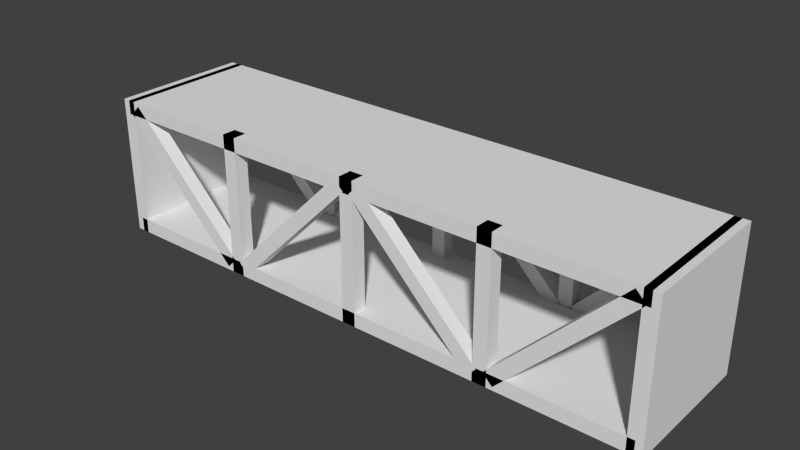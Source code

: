 # Source: metallic_bar.blend  (saved by Blender 2.70.0; exported with 4.5.12 LTS)
import bpy
from mathutils import Matrix  # noqa: F401  (used for matrix-valued properties, if any)

bpy.ops.wm.read_factory_settings(use_empty=True)
scene = bpy.context.scene
scene.name = 'Scene'

# ---- collections
col_collection_1 = bpy.data.collections.new('Collection 1'); scene.collection.children.link(col_collection_1)

# ---- world
world_world = bpy.data.worlds.new('World'); scene.world = world_world
world_world.color = (0.05088, 0.05088, 0.05088)
world_world.use_sun_shadow = False
world_world.sun_shadow_jitter_overblur = 0.0
world_world.cycles.sampling_method = 'MANUAL'
world_world.cycles.sample_map_resolution = 256

# ---- meshes
me_cube_006 = bpy.data.meshes.new('Cube.006')
me_cube_006.from_pydata([(-19.55, -0.6407, -8.132), (-1.868, -0.6407, 9.546), (-0.4541, -0.6407, 8.132), (-18.13, -0.6407, -9.546), (-19.55, -0.8007, -8.132), (-1.868, -0.8007, 9.546), (-0.4541, -0.8007, 8.132), (-18.13, -0.8007, -9.546), (-40.0, 0.8, -10.0), (-40.0, 0.8, -8.0), (40.0, 0.8, -8.0), (40.0, 0.8, -10.0), (-40.0, -0.8, -10.0), (-40.0, -0.8, -8.0), (40.0, -0.8, -8.0), (40.0, -0.8, -10.0), (-40.0, 0.8, 8.0), (-40.0, 0.8, 10.0), (40.0, 0.8, 10.0), (40.0, 0.8, 8.0), (-40.0, -0.8, 8.0), (-40.0, -0.8, 10.0), (40.0, -0.8, 10.0), (40.0, -0.8, 8.0), (-21.87, 0.8, -9.553), (-39.55, 0.8, 8.124), (-38.13, 0.8, 9.538), (-20.45, 0.8, -8.139), (-21.87, 0.64, -9.553), (-39.55, 0.64, 8.124), (-38.13, 0.64, 9.538), (-20.45, 0.64, -8.139), (-19.55, 0.8, -8.139), (-1.868, 0.8, 9.538), (-0.4541, 0.8, 8.124), (-18.13, 0.8, -9.553), (-19.55, 0.64, -8.139), (-1.868, 0.64, 9.538), (-0.4541, 0.64, 8.124), (-18.13, 0.64, -9.553), (18.13, 0.8, -9.553), (0.4541, 0.8, 8.124), (1.868, 0.8, 9.538), (19.55, 0.8, -8.139), (18.13, 0.64, -9.553), (0.4541, 0.64, 8.124), (1.868, 0.64, 9.538), (19.55, 0.64, -8.139), (20.45, 0.8, -8.139), (38.13, 0.8, 9.538), (39.55, 0.8, 8.124), (21.87, 0.8, -9.553), (20.45, 0.64, -8.139), (38.13, 0.64, 9.538), (39.55, 0.64, 8.124), (21.87, 0.64, -9.553), (-21.0, 0.8, -10.01), (-21.0, 0.8, 9.992), (-19.0, 0.8, 9.992), (-19.0, 0.8, -10.01), (-21.0, 0.64, -10.01), (-21.0, 0.64, 9.992), (-19.0, 0.64, 9.992), (-19.0, 0.64, -10.01), (-1.0, 0.8, -10.01), (-1.0, 0.8, 9.992), (1.0, 0.8, 9.992), (1.0, 0.8, -10.01), (-1.0, 0.64, -10.01), (-1.0, 0.64, 9.992), (1.0, 0.64, 9.992), (1.0, 0.64, -10.01), (19.0, 0.8, -10.01), (19.0, 0.8, 9.992), (21.0, 0.8, 9.992), (21.0, 0.8, -10.01), (19.0, 0.64, -10.01), (19.0, 0.64, 9.992), (21.0, 0.64, 9.992), (21.0, 0.64, -10.01), (19.0, -0.64, -10.0), (19.0, -0.64, 10.0), (21.0, -0.64, 10.0), (21.0, -0.64, -10.0), (19.0, -0.8, -10.0), (19.0, -0.8, 10.0), (21.0, -0.8, 10.0), (21.0, -0.8, -10.0), (-1.0, -0.64, -10.0), (-1.0, -0.64, 10.0), (1.0, -0.64, 10.0), (1.0, -0.64, -10.0), (-1.0, -0.8, -10.0), (-1.0, -0.8, 10.0), (1.0, -0.8, 10.0), (1.0, -0.8, -10.0), (-21.0, -0.64, -10.0), (-21.0, -0.64, 10.0), (-19.0, -0.64, 10.0), (-19.0, -0.64, -10.0), (-21.0, -0.8, -10.0), (-21.0, -0.8, 10.0), (-19.0, -0.8, 10.0), (-19.0, -0.8, -10.0), (20.45, -0.64, -8.132), (38.13, -0.64, 9.546), (39.55, -0.64, 8.132), (21.87, -0.64, -9.546), (20.45, -0.8, -8.132), (38.13, -0.8, 9.546), (39.55, -0.8, 8.132), (21.87, -0.8, -9.546), (18.13, -0.6407, -9.546), (0.4541, -0.6407, 8.132), (1.868, -0.6407, 9.546), (19.55, -0.6407, -8.132), (18.13, -0.8007, -9.546), (0.4541, -0.8007, 8.132), (1.868, -0.8007, 9.546), (19.55, -0.8007, -8.132), (-21.87, -0.64, -9.546), (-39.55, -0.64, 8.132), (-38.13, -0.64, 9.546), (-20.45, -0.64, -8.132), (-21.87, -0.8, -9.546), (-39.55, -0.8, 8.132), (-38.13, -0.8, 9.546), (-20.45, -0.8, -8.132), (-41.0, 0.8, -10.0), (-41.0, 0.8, 10.0), (-39.0, 0.8, 10.0), (-39.0, 0.8, -10.0), (-41.0, -0.8, -10.0), (-41.0, -0.8, 10.0), (-39.0, -0.8, 10.0), (-39.0, -0.8, -10.0), (39.0, 0.8, -10.0), (39.0, 0.8, 10.0), (41.0, 0.8, 10.0), (41.0, 0.8, -10.0), (39.0, -0.8, -10.0), (39.0, -0.8, 10.0), (41.0, -0.8, 10.0), (41.0, -0.8, -10.0)], [], [(4, 5, 1, 0), (5, 6, 2, 1), (6, 7, 3, 2), (7, 4, 0, 3), (0, 1, 2, 3), (7, 6, 5, 4), (12, 13, 9, 8), (13, 14, 10, 9), (14, 15, 11, 10), (15, 12, 8, 11), (8, 9, 10, 11), (15, 14, 13, 12), (20, 21, 17, 16), (21, 22, 18, 17), (22, 23, 19, 18), (23, 20, 16, 19), (16, 17, 18, 19), (23, 22, 21, 20), (28, 29, 25, 24), (29, 30, 26, 25), (30, 31, 27, 26), (31, 28, 24, 27), (24, 25, 26, 27), (31, 30, 29, 28), (36, 37, 33, 32), (37, 38, 34, 33), (38, 39, 35, 34), (39, 36, 32, 35), (32, 33, 34, 35), (39, 38, 37, 36), (44, 45, 41, 40), (45, 46, 42, 41), (46, 47, 43, 42), (47, 44, 40, 43), (40, 41, 42, 43), (47, 46, 45, 44), (52, 53, 49, 48), (53, 54, 50, 49), (54, 55, 51, 50), (55, 52, 48, 51), (48, 49, 50, 51), (55, 54, 53, 52), (60, 61, 57, 56), (61, 62, 58, 57), (62, 63, 59, 58), (63, 60, 56, 59), (56, 57, 58, 59), (63, 62, 61, 60), (68, 69, 65, 64), (69, 70, 66, 65), (70, 71, 67, 66), (71, 68, 64, 67), (64, 65, 66, 67), (71, 70, 69, 68), (76, 77, 73, 72), (77, 78, 74, 73), (78, 79, 75, 74), (79, 76, 72, 75), (72, 73, 74, 75), (79, 78, 77, 76), (84, 85, 81, 80), (85, 86, 82, 81), (86, 87, 83, 82), (87, 84, 80, 83), (80, 81, 82, 83), (87, 86, 85, 84), (92, 93, 89, 88), (93, 94, 90, 89), (94, 95, 91, 90), (95, 92, 88, 91), (88, 89, 90, 91), (95, 94, 93, 92), (100, 101, 97, 96), (101, 102, 98, 97), (102, 103, 99, 98), (103, 100, 96, 99), (96, 97, 98, 99), (103, 102, 101, 100), (108, 109, 105, 104), (109, 110, 106, 105), (110, 111, 107, 106), (111, 108, 104, 107), (104, 105, 106, 107), (111, 110, 109, 108), (116, 117, 113, 112), (117, 118, 114, 113), (118, 119, 115, 114), (119, 116, 112, 115), (112, 113, 114, 115), (119, 118, 117, 116), (124, 125, 121, 120), (125, 126, 122, 121), (126, 127, 123, 122), (127, 124, 120, 123), (120, 121, 122, 123), (127, 126, 125, 124), (132, 133, 129, 128), (133, 134, 130, 129), (134, 135, 131, 130), (135, 132, 128, 131), (128, 129, 130, 131), (135, 134, 133, 132), (140, 141, 137, 136), (141, 142, 138, 137), (142, 143, 139, 138), (143, 140, 136, 139), (136, 137, 138, 139), (143, 142, 141, 140)])
_uv = me_cube_006.uv_layers.new(name='UVMap')
_uv.uv.foreach_set('vector', [0.4978, 0.5205, 0.6083, 0.5205, 0.6083, 0.5246, 0.4978, 0.5246, 0.505, 0.4987, 0.505, 0.4626, 0.506, 0.4626, 0.506, 0.4987, 0.4972, 0.5205, 0.3867, 0.5205, 0.3867, 0.5246, 0.4972, 0.5246, 0.4967, 0.5205, 0.4878, 0.5205, 0.4878, 0.5246, 0.4967, 0.5246, 0.4978, 0.4967, 0.6083, 0.9476, 0.6172, 0.9115, 0.5067, 0.4607, 0.4967, 0.5015, 0.6072, 0.9523, 0.5983, 0.9884, 0.4878, 0.5375, 0.495, 0.4899, 0.495, 0.5409, 0.505, 0.5409, 0.505, 0.4899, 0.5, 0.4797, 1.0, 0.4797, 1.0, 0.5205, 0.5, 0.5205, 0.495, 0.5001, 0.495, 0.4491, 0.505, 0.4491, 0.505, 0.5001, 0.5, 0.4797, 0.0, 0.4797, 3.815e-08, 0.5205, 0.5, 0.5205, 0.5, 0.4899, 0.5, 0.5409, 1.0, 0.5409, 1.0, 0.4899, 0.5, 0.4899, 0.5, 0.5409, 0.0, 0.5409, 0.0, 0.4899, 0.505, 0.5001, 0.505, 0.5511, 0.515, 0.5511, 0.515, 0.5001, 0.5, 0.5205, 1.0, 0.5205, 1.0, 0.5613, 0.5, 0.5613, 0.505, 0.5103, 0.505, 0.4593, 0.515, 0.4593, 0.515, 0.5103, 0.5, 0.5205, 0.0, 0.5205, 0.0, 0.5613, 0.5, 0.5613, 0.5, 0.5001, 0.5, 0.5511, 1.0, 0.5511, 1.0, 0.5001, 0.5, 0.5001, 0.5, 0.5511, 0.0, 0.5511, 0.0, 0.5001, 0.5033, 0.5164, 0.3928, 0.5164, 0.3928, 0.5205, 0.5033, 0.5205, 0.5028, 0.5164, 0.5117, 0.5164, 0.5117, 0.5205, 0.5028, 0.5205, 0.5017, 0.5164, 0.6122, 0.5164, 0.6122, 0.5205, 0.5017, 0.5205, 0.504, 0.4965, 0.504, 0.4605, 0.505, 0.4605, 0.505, 0.4965, 0.5033, 0.5013, 0.3928, 0.9522, 0.4017, 0.9882, 0.5122, 0.5374, 0.5022, 0.4965, 0.3917, 0.9474, 0.3828, 0.9113, 0.4933, 0.4605, 0.4978, 0.5164, 0.6083, 0.5164, 0.6083, 0.5205, 0.4978, 0.5205, 0.504, 0.4985, 0.504, 0.4625, 0.505, 0.4625, 0.505, 0.4985, 0.4972, 0.5164, 0.3867, 0.5164, 0.3867, 0.5205, 0.4972, 0.5205, 0.4967, 0.5164, 0.4878, 0.5164, 0.4878, 0.5205, 0.4967, 0.5205, 0.4978, 0.4965, 0.6083, 0.9474, 0.6172, 0.9113, 0.5067, 0.4605, 0.4967, 0.5013, 0.6072, 0.9522, 0.5983, 0.9882, 0.4878, 0.5374, 0.5033, 0.5164, 0.3928, 0.5164, 0.3928, 0.5205, 0.5033, 0.5205, 0.504, 0.5033, 0.504, 0.5393, 0.505, 0.5393, 0.505, 0.5033, 0.5017, 0.5164, 0.6122, 0.5164, 0.6122, 0.5205, 0.5017, 0.5205, 0.504, 0.4965, 0.504, 0.4605, 0.505, 0.4605, 0.505, 0.4965, 0.5033, 0.5013, 0.3928, 0.9522, 0.4017, 0.9882, 0.5122, 0.5374, 0.5022, 0.4965, 0.3917, 0.9474, 0.3828, 0.9113, 0.4933, 0.4605, 0.4978, 0.5164, 0.6083, 0.5164, 0.6083, 0.5205, 0.4978, 0.5205, 0.504, 0.4985, 0.504, 0.4625, 0.505, 0.4625, 0.505, 0.4985, 0.4972, 0.5164, 0.3867, 0.5164, 0.3867, 0.5205, 0.4972, 0.5205, 0.504, 0.5013, 0.504, 0.5374, 0.505, 0.5374, 0.505, 0.5013, 0.4978, 0.4965, 0.6083, 0.9474, 0.6172, 0.9113, 0.5067, 0.4605, 0.4967, 0.5013, 0.6072, 0.9522, 0.5983, 0.9882, 0.4878, 0.5374, 0.504, 0.4897, 0.504, 0.9998, 0.505, 0.9998, 0.505, 0.4897, 0.4988, 0.5164, 0.5112, 0.5164, 0.5112, 0.5205, 0.4988, 0.5205, 0.504, 0.5101, 0.504, 3.892e-08, 0.505, 7.784e-08, 0.505, 0.5101, 0.5012, 0.5164, 0.4887, 0.5164, 0.4887, 0.5205, 0.5012, 0.5205, 0.4988, 0.4897, 0.4988, 0.9998, 0.5112, 0.9998, 0.5112, 0.4897, 0.5012, 0.4897, 0.5012, 0.9998, 0.4887, 0.9998, 0.4887, 0.4897, 0.504, 0.4897, 0.504, 0.9998, 0.505, 0.9998, 0.505, 0.4897, 0.5037, 0.5164, 0.5163, 0.5164, 0.5163, 0.5205, 0.5037, 0.5205, 0.504, 0.5101, 0.504, 0.0, 0.505, 7.784e-08, 0.505, 0.5101, 0.4963, 0.5164, 0.4837, 0.5164, 0.4837, 0.5205, 0.4963, 0.5205, 0.5037, 0.4897, 0.5037, 0.9998, 0.5163, 0.9998, 0.5163, 0.4897, 0.4963, 0.4897, 0.4963, 0.9998, 0.4837, 0.9998, 0.4837, 0.4897, 0.504, 0.4897, 0.504, 0.9998, 0.505, 0.9998, 0.505, 0.4897, 0.4988, 0.5164, 0.5112, 0.5164, 0.5112, 0.5205, 0.4988, 0.5205, 0.504, 0.5101, 0.504, 0.0, 0.505, 7.784e-08, 0.505, 0.5101, 0.5012, 0.5164, 0.4887, 0.5164, 0.4887, 0.5205, 0.5012, 0.5205, 0.4988, 0.4897, 0.4988, 0.9998, 0.5112, 0.9998, 0.5112, 0.4897, 0.5012, 0.4897, 0.5012, 0.9998, 0.4887, 0.9998, 0.4887, 0.4897, 0.495, 0.4899, 0.495, 1.0, 0.496, 1.0, 0.496, 0.4899, 0.4988, 0.5205, 0.5112, 0.5205, 0.5112, 0.5246, 0.4988, 0.5246, 0.505, 0.5103, 0.505, 0.0001914, 0.506, 0.0001914, 0.506, 0.5103, 0.5012, 0.4797, 0.4887, 0.4797, 0.4887, 0.4838, 0.5012, 0.4838, 0.4988, 0.4899, 0.4988, 1.0, 0.5112, 1.0, 0.5112, 0.4899, 0.5012, 0.4899, 0.5012, 1.0, 0.4887, 1.0, 0.4887, 0.4899, 0.495, 0.4899, 0.495, 1.0, 0.496, 1.0, 0.496, 0.4899, 0.5037, 0.5205, 0.5163, 0.5205, 0.5163, 0.5246, 0.5037, 0.5246, 0.505, 0.5103, 0.505, 0.0001914, 0.506, 0.0001915, 0.506, 0.5103, 0.4963, 0.4797, 0.4837, 0.4797, 0.4837, 0.4838, 0.4963, 0.4838, 0.5037, 0.4899, 0.5037, 1.0, 0.5163, 1.0, 0.5163, 0.4899, 0.4963, 0.4899, 0.4963, 1.0, 0.4837, 1.0, 0.4837, 0.4899, 0.495, 0.4899, 0.495, 1.0, 0.496, 1.0, 0.496, 0.4899, 0.4988, 0.5205, 0.5112, 0.5205, 0.5112, 0.5246, 0.4988, 0.5246, 0.505, 0.5103, 0.505, 0.0001915, 0.506, 0.0001916, 0.506, 0.5103, 0.5012, 0.4797, 0.4887, 0.4797, 0.4887, 0.4838, 0.5012, 0.4838, 0.4988, 0.4899, 0.4988, 1.0, 0.5112, 1.0, 0.5112, 0.4899, 0.5012, 0.4899, 0.5012, 1.0, 0.4887, 1.0, 0.4887, 0.4899, 0.4978, 0.4797, 0.6083, 0.4797, 0.6083, 0.4838, 0.4978, 0.4838, 0.4983, 0.5205, 0.5072, 0.5205, 0.5072, 0.5246, 0.4983, 0.5246, 0.4972, 0.5205, 0.3867, 0.5205, 0.3867, 0.5246, 0.4972, 0.5246, 0.495, 0.5015, 0.495, 0.5375, 0.496, 0.5375, 0.496, 0.5015, 0.4978, 0.4967, 0.6083, 0.9476, 0.6172, 0.9115, 0.5067, 0.4607, 0.4967, 0.5015, 0.6072, 0.9523, 0.5983, 0.9884, 0.4878, 0.5375, 0.5033, 0.5205, 0.3928, 0.5205, 0.3928, 0.5246, 0.5033, 0.5246, 0.505, 0.5035, 0.505, 0.5395, 0.506, 0.5395, 0.506, 0.5035, 0.5017, 0.5205, 0.6122, 0.5205, 0.6122, 0.5246, 0.5017, 0.5246, 0.505, 0.4967, 0.505, 0.4607, 0.506, 0.4607, 0.506, 0.4967, 0.5033, 0.5015, 0.3928, 0.9523, 0.4017, 0.9884, 0.5122, 0.5375, 0.5022, 0.4967, 0.3917, 0.9476, 0.3828, 0.9115, 0.4933, 0.4607, 0.5033, 0.4797, 0.3928, 0.4797, 0.3928, 0.4838, 0.5033, 0.4838, 0.5028, 0.5205, 0.5117, 0.5205, 0.5117, 0.5246, 0.5028, 0.5246, 0.5017, 0.5205, 0.6122, 0.5205, 0.6122, 0.5246, 0.5017, 0.5246, 0.495, 0.4967, 0.495, 0.4607, 0.496, 0.4607, 0.496, 0.4967, 0.5033, 0.5015, 0.3928, 0.9523, 0.4017, 0.9884, 0.5122, 0.5375, 0.5022, 0.4967, 0.3917, 0.9476, 0.3828, 0.9115, 0.4933, 0.4607, 0.495, 0.4899, 0.495, 1.0, 0.505, 1.0, 0.505, 0.4899, 0.5037, 0.5205, 0.5163, 0.5205, 0.5163, 0.5613, 0.5037, 0.5613, 0.505, 0.5103, 0.505, 0.0001915, 0.515, 0.0001919, 0.515, 0.5103, 0.4963, 0.4797, 0.4837, 0.4797, 0.4837, 0.5205, 0.4963, 0.5205, 0.5037, 0.4899, 0.5037, 1.0, 0.5163, 1.0, 0.5163, 0.4899, 0.4963, 0.4899, 0.4963, 1.0, 0.4837, 1.0, 0.4837, 0.4899, 0.495, 0.4899, 0.495, 1.0, 0.505, 1.0, 0.505, 0.4899, 0.5037, 0.5205, 0.5163, 0.5205, 0.5163, 0.5613, 0.5037, 0.5613, 0.505, 0.5103, 0.505, 0.0001914, 0.515, 0.0001918, 0.515, 0.5103, 0.4963, 0.4797, 0.4837, 0.4797, 0.4837, 0.5205, 0.4963, 0.5205, 0.5037, 0.4899, 0.5037, 1.0, 0.5163, 1.0, 0.5163, 0.4899, 0.4963, 0.4899, 0.4963, 1.0, 0.4837, 1.0, 0.4837, 0.4899])
me_cube_006.use_remesh_preserve_volume = False
me_cube_006.use_remesh_preserve_attributes = False
me_cube_006.use_mirror_vertex_groups = False
me_cube_006.update()

# ---- objects
ob_metallic_bar = bpy.data.objects.new('Metallic Bar', me_cube_006)

# ---- transforms, parenting, visibility, modifiers, constraints
ob_metallic_bar.location = (0.0, 0.0, 5.96e-08)
ob_metallic_bar.scale = (0.1, 1.25, 0.1)
ob_metallic_bar.lineart.crease_threshold = 0.0

# ---- collection membership
col_collection_1.objects.link(ob_metallic_bar)

# ---- scene / render settings (as saved in the file)
scene.frame_start = 1; scene.frame_end = 250; scene.frame_set(2)
scene.render.engine = 'BLENDER_EEVEE_NEXT'
scene.render.resolution_percentage = 50
scene.render.dither_intensity = 0.0
scene.cycles.use_denoising = False
scene.cycles.samples = 10
scene.cycles.sampling_pattern = 'TABULATED_SOBOL'
scene.cycles.light_sampling_threshold = 0.0
scene.cycles.use_adaptive_sampling = False
scene.cycles.use_light_tree = False
scene.cycles.blur_glossy = 0.0
scene.cycles.volume_bounces = 1
scene.cycles.pixel_filter_type = 'GAUSSIAN'
scene.cycles.sample_clamp_indirect = 0.0
scene.view_settings.view_transform = 'Standard'
bpy.context.view_layer.update()

# ---- added for rendering (the .blend has no active camera and no usable light): camera, sun
cam_auto = bpy.data.cameras.new('AutoCamera')
cam_auto.lens = 50.0
cam_auto.sensor_width = 36.0
cam_auto.clip_end = 1000.0
ob_auto_camera = bpy.data.objects.new('AutoCamera', cam_auto)
scene.collection.objects.link(ob_auto_camera)
ob_auto_camera.location = (8.02583, -9.63142, 6.42029)
ob_auto_camera.rotation_euler = (1.09748, -7.21219e-08, 0.694738)
scene.camera = ob_auto_camera
light_auto_sun = bpy.data.lights.new('AutoSun', 'SUN')
light_auto_sun.energy = 3.0
light_auto_sun.angle = 0.0523599
ob_auto_sun = bpy.data.objects.new('AutoSun', light_auto_sun)
scene.collection.objects.link(ob_auto_sun)
ob_auto_sun.rotation_euler = (0.872665, 0.174533, 0.523599)
bpy.context.view_layer.update()
